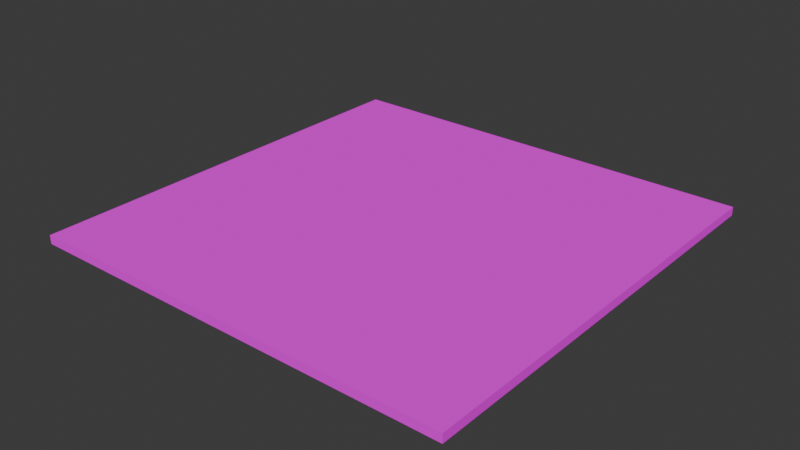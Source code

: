 # Source: ceiling.blend  (saved by Blender 5.1.30; exported with 4.5.12 LTS)
import bpy
from mathutils import Matrix  # noqa: F401  (used for matrix-valued properties, if any)

bpy.ops.wm.read_factory_settings(use_empty=True)
scene = bpy.context.scene
scene.name = 'Scene'

# ---- collections
col_collection = bpy.data.collections.new('Collection'); scene.collection.children.link(col_collection)

# ---- images (referenced by path relative to the original .blend; pixels are not part of the script)
import os
ASSET_DIR = os.environ.get("B2B_ASSET_DIR", "")  # directory of the original .blend (textures are referenced by path, not embedded)
HERE = os.path.dirname(os.path.abspath(__file__))  # packed textures are extracted next to this script under _unpacked/

def load_image(name, relpath, width, height, colorspace="sRGB"):
    """Load a texture the original file referenced (path relative to the .blend, or extracted next to this script)."""
    p = next((c for c in (os.path.join(HERE, relpath), os.path.join(ASSET_DIR, relpath)) if relpath and os.path.exists(c)), "")
    if p:
        img = bpy.data.images.load(p, check_existing=True)
        img.name = name
    else:  # same state as the original file: an image datablock whose file is absent (Cycles renders it pink)
        img = bpy.data.images.new(name, width, height)
        img.source = "FILE"
        img.filepath = "//" + (relpath or name)
    img.colorspace_settings.name = colorspace
    return img
img_ceiling_wood_texture_ceiling_resized_jpg = load_image('ceiling_wood_texture_ceiling_resized.jpg', 'ceiling_wood_texture_ceiling_resized.jpg', 1024, 1024, 'sRGB')

# ---- materials (node trees are filled in below, after node groups)
mat_material_001 = bpy.data.materials.new('Material.001')

# ---- material node trees
mat_material_001.use_nodes = True; mat_material_001.node_tree.nodes.clear()
_N = mat_material_001.node_tree.nodes; _L = mat_material_001.node_tree.links
n0 = _N.new('ShaderNodeBsdfPrincipled'); n0.name = 'Principled BSDF'; n0.location = (-200, 100)
n0.inputs[2].default_value = 1.0
n0.inputs[3].default_value = 1.0
n1 = _N.new('ShaderNodeOutputMaterial'); n1.name = 'Material Output'; n1.location = (200, 100)
n2 = _N.new('ShaderNodeTexImage'); n2.name = 'Image Texture'; n2.location = (-490, 80)
n2.image = img_ceiling_wood_texture_ceiling_resized_jpg
n2.interpolation = 'Closest'
_L.new(n0.outputs[0], n1.inputs[0])
_L.new(n2.outputs[0], n0.inputs[0])
n1.is_active_output = True

# ---- world
world_world = bpy.data.worlds.new('World'); scene.world = world_world
world_world.use_nodes = True; world_world.node_tree.nodes.clear()
_N = world_world.node_tree.nodes; _L = world_world.node_tree.links
n0 = _N.new('ShaderNodeOutputWorld'); n0.name = 'World Output'; n0.location = (200, 100)
n1 = _N.new('ShaderNodeBackground'); n1.name = 'Background'; n1.location = (-200, 100)
n1.inputs[0].default_value = (0.05088, 0.05088, 0.05088, 1.0)
_L.new(n1.outputs[0], n0.inputs[0])
n0.is_active_output = True
world_world.color = (0.05088, 0.05088, 0.05088)
world_world.sun_shadow_jitter_overblur = 0.0

# ---- meshes
me_cube_001 = bpy.data.meshes.new('Cube.001')
me_cube_001.from_pydata([(-1.0, -1.0, -1.0), (-1.0, -1.0, 1.0), (-1.0, 1.0, -1.0), (-1.0, 1.0, 1.0), (1.0, -1.0, -1.0), (1.0, -1.0, 1.0), (1.0, 1.0, -1.0), (1.0, 1.0, 1.0)], [], [(0, 1, 3, 2), (2, 3, 7, 6), (6, 7, 5, 4), (4, 5, 1, 0), (2, 6, 4, 0), (7, 3, 1, 5)])
_uv = me_cube_001.uv_layers.new(name='UVMap')
_uv.uv.foreach_set('vector', [-3.27, -3.27, -3.27, 4.27, 4.27, 4.27, 4.27, -3.27, -3.27, -3.27, -3.27, 4.27, 4.27, 4.27, 4.27, -3.27, 4.27, -3.27, 4.27, 4.27, -3.27, 4.27, -3.27, -3.27, 4.27, -3.27, 4.27, 4.27, -3.27, 4.27, -3.27, -3.27, -3.27, 4.27, 4.27, 4.27, 4.27, -3.27, -3.27, -3.27, 4.27, 4.27, -3.27, 4.27, -3.27, -3.27, 4.27, -3.27])
me_cube_001.materials.append(mat_material_001)
me_cube_001.update()

# ---- objects
ob_cube = bpy.data.objects.new('Cube', me_cube_001)

# ---- transforms, parenting, visibility, modifiers, constraints
ob_cube.location = (0.0, 0.0, 1.203)
ob_cube.scale = (5.0, 5.0, 0.1)

# ---- collection membership
col_collection.objects.link(ob_cube)

# ---- scene / render settings (as saved in the file)
scene.frame_start = 1; scene.frame_end = 250; scene.frame_set(1)
scene.render.engine = 'BLENDER_EEVEE_NEXT'
scene.render.bake_bias = 0.0
scene.render.bake_samples = 0
scene.cycles.sampling_pattern = 'TABULATED_SOBOL'
scene.eevee.use_volume_custom_range = False
bpy.context.view_layer.update()

# ---- added for rendering (the .blend has no active camera and no usable light): camera, sun
cam_auto = bpy.data.cameras.new('AutoCamera')
cam_auto.lens = 50.0
cam_auto.sensor_width = 36.0
cam_auto.clip_end = 1000.0
ob_auto_camera = bpy.data.objects.new('AutoCamera', cam_auto)
scene.collection.objects.link(ob_auto_camera)
ob_auto_camera.location = (13.086, -15.7032, 11.6718)
ob_auto_camera.rotation_euler = (1.09748, -7.21219e-08, 0.694738)
scene.camera = ob_auto_camera
light_auto_sun = bpy.data.lights.new('AutoSun', 'SUN')
light_auto_sun.energy = 3.0
light_auto_sun.angle = 0.0523599
ob_auto_sun = bpy.data.objects.new('AutoSun', light_auto_sun)
scene.collection.objects.link(ob_auto_sun)
ob_auto_sun.rotation_euler = (0.872665, 0.174533, 0.523599)
bpy.context.view_layer.update()
